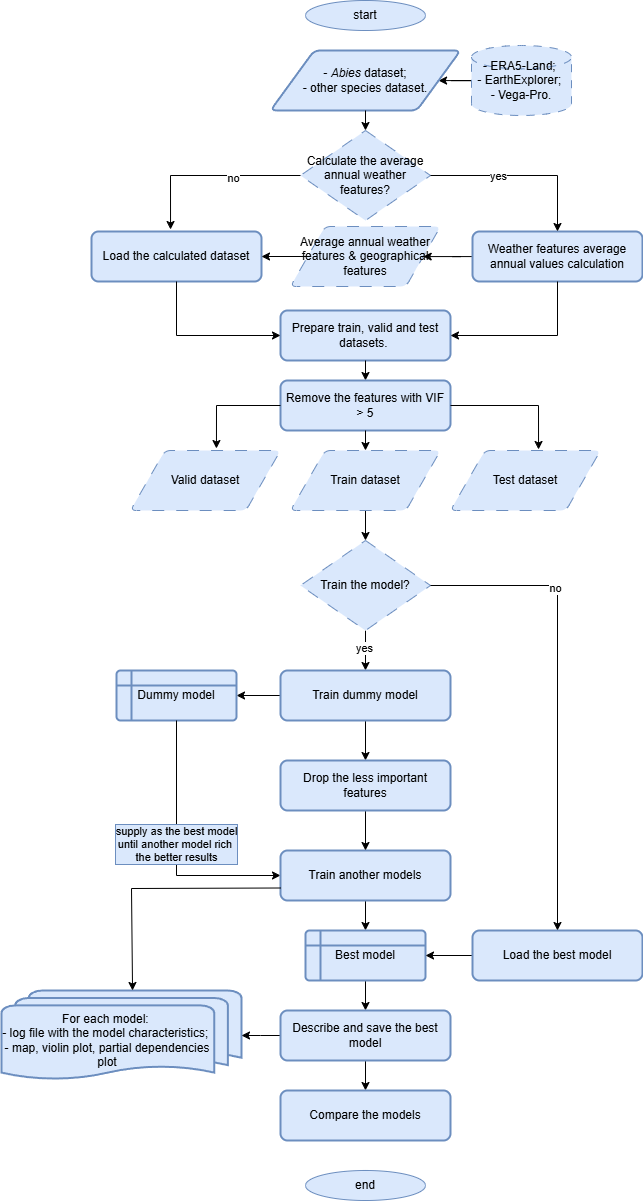

The diagram above was exported from draw.io. Its source (the exported page's mxGraphModel, read from the mxfile embedded in the PNG):
<mxGraphModel dx="2102" dy="1277" grid="1" gridSize="10" guides="1" tooltips="1" connect="1" arrows="1" fold="1" page="1" pageScale="1" pageWidth="827" pageHeight="1169" math="0" shadow="0">
  <root>
    <mxCell id="0" />
    <mxCell id="1" parent="0" />
    <mxCell id="W97imSr3Oh1hHIhS6Gzf-1" parent="1" style="ellipse;whiteSpace=wrap;html=1;fillColor=#dae8fc;strokeColor=#6c8ebf;" value="start" vertex="1">
      <mxGeometry height="30" width="120" x="354" y="10" as="geometry" />
    </mxCell>
    <mxCell id="W97imSr3Oh1hHIhS6Gzf-5" edge="1" parent="1" source="W97imSr3Oh1hHIhS6Gzf-4" style="edgeStyle=orthogonalEdgeStyle;rounded=0;orthogonalLoop=1;jettySize=auto;html=1;" target="W97imSr3Oh1hHIhS6Gzf-7" value="">
      <mxGeometry relative="1" as="geometry">
        <mxPoint x="489" y="90" as="targetPoint" />
      </mxGeometry>
    </mxCell>
    <mxCell id="W97imSr3Oh1hHIhS6Gzf-4" parent="1" style="strokeWidth=1;html=1;shape=mxgraph.flowchart.database;whiteSpace=wrap;shadow=0;strokeColor=#6c8ebf;dashed=1;dashPattern=8 8;fillColor=#dae8fc;" value="- ERA5-Land;&amp;nbsp;&lt;div&gt;- EarthExplorer;&amp;nbsp;&lt;/div&gt;&lt;div&gt;- Vega-Pro.&lt;/div&gt;" vertex="1">
      <mxGeometry height="70" width="100" x="520" y="55" as="geometry" />
    </mxCell>
    <mxCell id="W97imSr3Oh1hHIhS6Gzf-7" parent="1" style="shape=parallelogram;html=1;strokeWidth=2;perimeter=parallelogramPerimeter;whiteSpace=wrap;rounded=1;arcSize=12;size=0.23;align=center;fillColor=#dae8fc;strokeColor=#6c8ebf;" value="- &lt;i&gt;Abies &lt;/i&gt;dataset;&lt;div&gt;- other species dataset.&lt;/div&gt;" vertex="1">
      <mxGeometry height="60" width="190" x="319" y="60" as="geometry" />
    </mxCell>
    <mxCell id="rLYbGeF2wxdSfx8LHHcP-10" edge="1" parent="1" source="W97imSr3Oh1hHIhS6Gzf-9" style="edgeStyle=orthogonalEdgeStyle;rounded=0;orthogonalLoop=1;jettySize=auto;html=1;" target="W97imSr3Oh1hHIhS6Gzf-21" value="">
      <mxGeometry relative="1" as="geometry" />
    </mxCell>
    <mxCell id="W97imSr3Oh1hHIhS6Gzf-9" parent="1" style="rounded=1;whiteSpace=wrap;html=1;absoluteArcSize=1;arcSize=14;strokeWidth=2;fillColor=#dae8fc;strokeColor=#6c8ebf;" value="Weather features average annual values calculation" vertex="1">
      <mxGeometry height="50" width="170" x="521" y="241" as="geometry" />
    </mxCell>
    <mxCell id="W97imSr3Oh1hHIhS6Gzf-13" parent="1" style="strokeWidth=1;html=1;shape=mxgraph.flowchart.decision;whiteSpace=wrap;dashed=1;dashPattern=12 12;fillColor=#dae8fc;strokeColor=#6c8ebf;" value="Calculate the average annual weather features?" vertex="1">
      <mxGeometry height="90" width="130" x="349" y="140" as="geometry" />
    </mxCell>
    <mxCell id="W97imSr3Oh1hHIhS6Gzf-15" edge="1" parent="1" source="W97imSr3Oh1hHIhS6Gzf-7" style="endArrow=classic;html=1;rounded=0;exitX=0.5;exitY=1;exitDx=0;exitDy=0;entryX=0.5;entryY=0;entryDx=0;entryDy=0;entryPerimeter=0;" target="W97imSr3Oh1hHIhS6Gzf-13" value="">
      <mxGeometry height="50" relative="1" width="50" as="geometry">
        <mxPoint x="390" y="260" as="sourcePoint" />
        <mxPoint x="440" y="210" as="targetPoint" />
      </mxGeometry>
    </mxCell>
    <mxCell id="W97imSr3Oh1hHIhS6Gzf-16" edge="1" parent="1" source="W97imSr3Oh1hHIhS6Gzf-13" style="endArrow=classic;html=1;rounded=0;exitX=1;exitY=0.5;exitDx=0;exitDy=0;exitPerimeter=0;entryX=0.5;entryY=0;entryDx=0;entryDy=0;" target="W97imSr3Oh1hHIhS6Gzf-9" value="">
      <mxGeometry height="50" relative="1" width="50" as="geometry">
        <Array as="points">
          <mxPoint x="606" y="185" />
        </Array>
        <mxPoint x="390" y="260" as="sourcePoint" />
        <mxPoint x="550" y="240" as="targetPoint" />
      </mxGeometry>
    </mxCell>
    <mxCell id="W97imSr3Oh1hHIhS6Gzf-17" connectable="0" parent="W97imSr3Oh1hHIhS6Gzf-16" style="edgeLabel;html=1;align=center;verticalAlign=middle;resizable=0;points=[];" value="yes" vertex="1">
      <mxGeometry relative="1" x="-0.2519" as="geometry">
        <mxPoint as="offset" />
      </mxGeometry>
    </mxCell>
    <mxCell id="W97imSr3Oh1hHIhS6Gzf-18" parent="1" style="rounded=1;whiteSpace=wrap;html=1;absoluteArcSize=1;arcSize=14;strokeWidth=2;fillColor=#dae8fc;strokeColor=#6c8ebf;" value="Load the calculated dataset" vertex="1">
      <mxGeometry height="50" width="170" x="140" y="241" as="geometry" />
    </mxCell>
    <mxCell id="W97imSr3Oh1hHIhS6Gzf-19" edge="1" parent="1" source="W97imSr3Oh1hHIhS6Gzf-13" style="endArrow=classic;html=1;rounded=0;exitX=0;exitY=0.5;exitDx=0;exitDy=0;exitPerimeter=0;entryX=0.465;entryY=-0.04;entryDx=0;entryDy=0;entryPerimeter=0;" target="W97imSr3Oh1hHIhS6Gzf-18" value="">
      <mxGeometry height="50" relative="1" width="50" as="geometry">
        <Array as="points">
          <mxPoint x="219" y="185" />
        </Array>
        <mxPoint x="390" y="260" as="sourcePoint" />
        <mxPoint x="440" y="210" as="targetPoint" />
      </mxGeometry>
    </mxCell>
    <mxCell id="W97imSr3Oh1hHIhS6Gzf-20" connectable="0" parent="W97imSr3Oh1hHIhS6Gzf-19" style="edgeLabel;html=1;align=center;verticalAlign=middle;resizable=0;points=[];" value="no" vertex="1">
      <mxGeometry relative="1" x="-0.2632" y="2" as="geometry">
        <mxPoint as="offset" />
      </mxGeometry>
    </mxCell>
    <mxCell id="W97imSr3Oh1hHIhS6Gzf-21" parent="1" style="shape=parallelogram;html=1;strokeWidth=1;perimeter=parallelogramPerimeter;whiteSpace=wrap;rounded=1;arcSize=12;size=0.23;fillColor=#dae8fc;strokeColor=#6c8ebf;dashed=1;dashPattern=12 12;" value="Average annual weather features &amp;amp; geographical features" vertex="1">
      <mxGeometry height="60" width="150" x="339" y="236" as="geometry" />
    </mxCell>
    <mxCell id="W97imSr3Oh1hHIhS6Gzf-23" edge="1" parent="1" source="W97imSr3Oh1hHIhS6Gzf-21" style="endArrow=classic;html=1;rounded=0;exitX=0;exitY=0.5;exitDx=0;exitDy=0;entryX=1;entryY=0.5;entryDx=0;entryDy=0;" target="W97imSr3Oh1hHIhS6Gzf-18" value="">
      <mxGeometry height="50" relative="1" width="50" as="geometry">
        <mxPoint x="390" y="250" as="sourcePoint" />
        <mxPoint x="440" y="200" as="targetPoint" />
      </mxGeometry>
    </mxCell>
    <mxCell id="rLYbGeF2wxdSfx8LHHcP-1" parent="1" style="rounded=1;whiteSpace=wrap;html=1;absoluteArcSize=1;arcSize=14;strokeWidth=2;fillColor=#dae8fc;strokeColor=#6c8ebf;" value="Prepare train, valid and test datasets.&amp;nbsp;" vertex="1">
      <mxGeometry height="50" width="170" x="329" y="320" as="geometry" />
    </mxCell>
    <mxCell id="rLYbGeF2wxdSfx8LHHcP-2" edge="1" parent="1" source="W97imSr3Oh1hHIhS6Gzf-18" style="endArrow=classic;html=1;rounded=0;exitX=0.5;exitY=1;exitDx=0;exitDy=0;entryX=0;entryY=0.5;entryDx=0;entryDy=0;" target="rLYbGeF2wxdSfx8LHHcP-1" value="">
      <mxGeometry height="50" relative="1" width="50" as="geometry">
        <Array as="points">
          <mxPoint x="225" y="345" />
        </Array>
        <mxPoint x="390" y="350" as="sourcePoint" />
        <mxPoint x="440" y="300" as="targetPoint" />
      </mxGeometry>
    </mxCell>
    <mxCell id="rLYbGeF2wxdSfx8LHHcP-4" edge="1" parent="1" source="W97imSr3Oh1hHIhS6Gzf-9" style="endArrow=classic;html=1;rounded=0;exitX=0.5;exitY=1;exitDx=0;exitDy=0;entryX=1;entryY=0.5;entryDx=0;entryDy=0;" target="rLYbGeF2wxdSfx8LHHcP-1" value="">
      <mxGeometry height="50" relative="1" width="50" as="geometry">
        <Array as="points">
          <mxPoint x="606" y="345" />
        </Array>
        <mxPoint x="390" y="350" as="sourcePoint" />
        <mxPoint x="440" y="300" as="targetPoint" />
      </mxGeometry>
    </mxCell>
    <mxCell id="rLYbGeF2wxdSfx8LHHcP-7" edge="1" parent="1" source="rLYbGeF2wxdSfx8LHHcP-1" style="endArrow=classic;html=1;rounded=0;exitX=0.5;exitY=1;exitDx=0;exitDy=0;entryX=0.5;entryY=0;entryDx=0;entryDy=0;" target="rLYbGeF2wxdSfx8LHHcP-8" value="">
      <mxGeometry height="50" relative="1" width="50" as="geometry">
        <mxPoint x="390" y="340" as="sourcePoint" />
        <mxPoint x="440" y="290" as="targetPoint" />
      </mxGeometry>
    </mxCell>
    <mxCell id="rLYbGeF2wxdSfx8LHHcP-8" parent="1" style="rounded=1;whiteSpace=wrap;html=1;absoluteArcSize=1;arcSize=14;strokeWidth=2;fillColor=#dae8fc;strokeColor=#6c8ebf;" value="Remove the features with VIF &amp;gt; 5" vertex="1">
      <mxGeometry height="50" width="170" x="329" y="390" as="geometry" />
    </mxCell>
    <mxCell id="rLYbGeF2wxdSfx8LHHcP-11" parent="1" style="shape=parallelogram;html=1;strokeWidth=1;perimeter=parallelogramPerimeter;whiteSpace=wrap;rounded=1;arcSize=12;size=0.23;fillColor=#dae8fc;strokeColor=#6c8ebf;dashed=1;dashPattern=12 12;" value="Test dataset" vertex="1">
      <mxGeometry height="60" width="150" x="499" y="460" as="geometry" />
    </mxCell>
    <mxCell id="rLYbGeF2wxdSfx8LHHcP-20" edge="1" parent="1" source="rLYbGeF2wxdSfx8LHHcP-12" style="edgeStyle=orthogonalEdgeStyle;rounded=0;orthogonalLoop=1;jettySize=auto;html=1;" target="rLYbGeF2wxdSfx8LHHcP-19" value="">
      <mxGeometry relative="1" as="geometry" />
    </mxCell>
    <mxCell id="rLYbGeF2wxdSfx8LHHcP-12" parent="1" style="shape=parallelogram;html=1;strokeWidth=1;perimeter=parallelogramPerimeter;whiteSpace=wrap;rounded=1;arcSize=12;size=0.23;fillColor=#dae8fc;strokeColor=#6c8ebf;dashed=1;dashPattern=12 12;" value="Train dataset" vertex="1">
      <mxGeometry height="60" width="150" x="339" y="460" as="geometry" />
    </mxCell>
    <mxCell id="rLYbGeF2wxdSfx8LHHcP-13" parent="1" style="shape=parallelogram;html=1;strokeWidth=1;perimeter=parallelogramPerimeter;whiteSpace=wrap;rounded=1;arcSize=12;size=0.23;fillColor=#dae8fc;strokeColor=#6c8ebf;dashed=1;dashPattern=12 12;" value="Valid dataset" vertex="1">
      <mxGeometry height="60" width="150" x="179" y="460" as="geometry" />
    </mxCell>
    <mxCell id="rLYbGeF2wxdSfx8LHHcP-15" edge="1" parent="1" source="rLYbGeF2wxdSfx8LHHcP-8" style="endArrow=classic;html=1;rounded=0;exitX=0.5;exitY=1;exitDx=0;exitDy=0;entryX=0.5;entryY=0;entryDx=0;entryDy=0;" target="rLYbGeF2wxdSfx8LHHcP-12" value="">
      <mxGeometry height="50" relative="1" width="50" as="geometry">
        <mxPoint x="390" y="390" as="sourcePoint" />
        <mxPoint x="440" y="340" as="targetPoint" />
      </mxGeometry>
    </mxCell>
    <mxCell id="rLYbGeF2wxdSfx8LHHcP-17" edge="1" parent="1" source="rLYbGeF2wxdSfx8LHHcP-8" style="endArrow=classic;html=1;rounded=0;exitX=0;exitY=0.5;exitDx=0;exitDy=0;entryX=0.573;entryY=-0.033;entryDx=0;entryDy=0;entryPerimeter=0;" target="rLYbGeF2wxdSfx8LHHcP-13" value="">
      <mxGeometry height="50" relative="1" width="50" as="geometry">
        <Array as="points">
          <mxPoint x="265" y="415" />
        </Array>
        <mxPoint x="390" y="390" as="sourcePoint" />
        <mxPoint x="440" y="340" as="targetPoint" />
      </mxGeometry>
    </mxCell>
    <mxCell id="rLYbGeF2wxdSfx8LHHcP-18" edge="1" parent="1" source="rLYbGeF2wxdSfx8LHHcP-8" style="endArrow=classic;html=1;rounded=0;exitX=1;exitY=0.5;exitDx=0;exitDy=0;entryX=0.587;entryY=-0.017;entryDx=0;entryDy=0;entryPerimeter=0;" target="rLYbGeF2wxdSfx8LHHcP-11" value="">
      <mxGeometry height="50" relative="1" width="50" as="geometry">
        <Array as="points">
          <mxPoint x="587" y="415" />
        </Array>
        <mxPoint x="390" y="390" as="sourcePoint" />
        <mxPoint x="440" y="340" as="targetPoint" />
      </mxGeometry>
    </mxCell>
    <mxCell id="rLYbGeF2wxdSfx8LHHcP-40" edge="1" parent="1" source="rLYbGeF2wxdSfx8LHHcP-19" style="edgeStyle=orthogonalEdgeStyle;rounded=0;orthogonalLoop=1;jettySize=auto;html=1;" target="rLYbGeF2wxdSfx8LHHcP-21" value="">
      <mxGeometry relative="1" as="geometry" />
    </mxCell>
    <mxCell id="rLYbGeF2wxdSfx8LHHcP-41" connectable="0" parent="rLYbGeF2wxdSfx8LHHcP-40" style="edgeLabel;html=1;align=center;verticalAlign=middle;resizable=0;points=[];" value="yes" vertex="1">
      <mxGeometry relative="1" x="-0.15" y="-2" as="geometry">
        <mxPoint as="offset" />
      </mxGeometry>
    </mxCell>
    <mxCell id="rLYbGeF2wxdSfx8LHHcP-19" parent="1" style="strokeWidth=1;html=1;shape=mxgraph.flowchart.decision;whiteSpace=wrap;dashed=1;dashPattern=12 12;fillColor=#dae8fc;strokeColor=#6c8ebf;" value="Train the model?" vertex="1">
      <mxGeometry height="90" width="130" x="349" y="550" as="geometry" />
    </mxCell>
    <mxCell id="rLYbGeF2wxdSfx8LHHcP-24" edge="1" parent="1" source="rLYbGeF2wxdSfx8LHHcP-21" style="edgeStyle=orthogonalEdgeStyle;rounded=0;orthogonalLoop=1;jettySize=auto;html=1;" target="rLYbGeF2wxdSfx8LHHcP-23" value="">
      <mxGeometry relative="1" as="geometry" />
    </mxCell>
    <mxCell id="rLYbGeF2wxdSfx8LHHcP-48" edge="1" parent="1" source="rLYbGeF2wxdSfx8LHHcP-21" style="edgeStyle=orthogonalEdgeStyle;rounded=0;orthogonalLoop=1;jettySize=auto;html=1;" target="rLYbGeF2wxdSfx8LHHcP-47" value="">
      <mxGeometry relative="1" as="geometry" />
    </mxCell>
    <mxCell id="rLYbGeF2wxdSfx8LHHcP-21" parent="1" style="rounded=1;whiteSpace=wrap;html=1;absoluteArcSize=1;arcSize=14;strokeWidth=2;fillColor=#dae8fc;strokeColor=#6c8ebf;" value="Train dummy model" vertex="1">
      <mxGeometry height="50" width="170" x="329" y="680" as="geometry" />
    </mxCell>
    <mxCell id="rLYbGeF2wxdSfx8LHHcP-23" parent="1" style="shape=internalStorage;whiteSpace=wrap;html=1;dx=15;dy=15;rounded=1;arcSize=8;strokeWidth=2;fillColor=#dae8fc;strokeColor=#6c8ebf;" value="Dummy model" vertex="1">
      <mxGeometry height="50" width="120" x="165" y="680" as="geometry" />
    </mxCell>
    <mxCell id="rLYbGeF2wxdSfx8LHHcP-30" edge="1" parent="1" source="rLYbGeF2wxdSfx8LHHcP-23" style="endArrow=classic;html=1;rounded=0;exitX=0.5;exitY=1;exitDx=0;exitDy=0;entryX=0;entryY=0.5;entryDx=0;entryDy=0;" target="rLYbGeF2wxdSfx8LHHcP-35" value="">
      <mxGeometry height="50" relative="1" width="50" as="geometry">
        <Array as="points">
          <mxPoint x="225" y="885" />
        </Array>
        <mxPoint x="390" y="640" as="sourcePoint" />
        <mxPoint x="349" y="805" as="targetPoint" />
      </mxGeometry>
    </mxCell>
    <mxCell id="rLYbGeF2wxdSfx8LHHcP-31" connectable="0" parent="rLYbGeF2wxdSfx8LHHcP-30" style="edgeLabel;html=1;align=center;verticalAlign=middle;resizable=0;points=[];labelBackgroundColor=#dae8fc;labelBorderColor=#6c8ebf;" value="supply as the best model&lt;div&gt;until another model rich&amp;nbsp;&lt;/div&gt;&lt;div&gt;the better results&lt;/div&gt;" vertex="1">
      <mxGeometry relative="1" x="-0.0553" y="-1" as="geometry">
        <mxPoint as="offset" />
      </mxGeometry>
    </mxCell>
    <mxCell id="rLYbGeF2wxdSfx8LHHcP-42" edge="1" parent="1" source="rLYbGeF2wxdSfx8LHHcP-35" style="edgeStyle=orthogonalEdgeStyle;rounded=0;orthogonalLoop=1;jettySize=auto;html=1;" target="rLYbGeF2wxdSfx8LHHcP-38" value="">
      <mxGeometry relative="1" as="geometry" />
    </mxCell>
    <mxCell id="rLYbGeF2wxdSfx8LHHcP-35" parent="1" style="rounded=1;whiteSpace=wrap;html=1;absoluteArcSize=1;arcSize=14;strokeWidth=2;fillColor=#dae8fc;strokeColor=#6c8ebf;" value="Train another models" vertex="1">
      <mxGeometry height="50" width="170" x="329" y="860" as="geometry" />
    </mxCell>
    <mxCell id="rLYbGeF2wxdSfx8LHHcP-55" edge="1" parent="1" source="rLYbGeF2wxdSfx8LHHcP-38" style="edgeStyle=orthogonalEdgeStyle;rounded=0;orthogonalLoop=1;jettySize=auto;html=1;" target="rLYbGeF2wxdSfx8LHHcP-54" value="">
      <mxGeometry relative="1" as="geometry" />
    </mxCell>
    <mxCell id="rLYbGeF2wxdSfx8LHHcP-38" parent="1" style="shape=internalStorage;whiteSpace=wrap;html=1;dx=15;dy=15;rounded=1;arcSize=8;strokeWidth=2;fillColor=#dae8fc;strokeColor=#6c8ebf;" value="Best model" vertex="1">
      <mxGeometry height="50" width="120" x="354" y="940" as="geometry" />
    </mxCell>
    <mxCell id="rLYbGeF2wxdSfx8LHHcP-46" edge="1" parent="1" source="rLYbGeF2wxdSfx8LHHcP-43" style="edgeStyle=orthogonalEdgeStyle;rounded=0;orthogonalLoop=1;jettySize=auto;html=1;" target="rLYbGeF2wxdSfx8LHHcP-38" value="">
      <mxGeometry relative="1" as="geometry" />
    </mxCell>
    <mxCell id="rLYbGeF2wxdSfx8LHHcP-43" parent="1" style="rounded=1;whiteSpace=wrap;html=1;absoluteArcSize=1;arcSize=14;strokeWidth=2;fillColor=#dae8fc;strokeColor=#6c8ebf;" value="Load the best model" vertex="1">
      <mxGeometry height="50" width="170" x="521" y="940" as="geometry" />
    </mxCell>
    <mxCell id="rLYbGeF2wxdSfx8LHHcP-44" edge="1" parent="1" source="rLYbGeF2wxdSfx8LHHcP-19" style="endArrow=classic;html=1;rounded=0;exitX=1;exitY=0.5;exitDx=0;exitDy=0;exitPerimeter=0;entryX=0.5;entryY=0;entryDx=0;entryDy=0;" target="rLYbGeF2wxdSfx8LHHcP-43" value="">
      <mxGeometry height="50" relative="1" width="50" as="geometry">
        <Array as="points">
          <mxPoint x="606" y="595" />
        </Array>
        <mxPoint x="390" y="620" as="sourcePoint" />
        <mxPoint x="440" y="570" as="targetPoint" />
      </mxGeometry>
    </mxCell>
    <mxCell id="rLYbGeF2wxdSfx8LHHcP-45" connectable="0" parent="rLYbGeF2wxdSfx8LHHcP-44" style="edgeLabel;html=1;align=center;verticalAlign=middle;resizable=0;points=[];" value="no" vertex="1">
      <mxGeometry relative="1" x="-0.4541" y="-3" as="geometry">
        <mxPoint as="offset" />
      </mxGeometry>
    </mxCell>
    <mxCell id="rLYbGeF2wxdSfx8LHHcP-49" edge="1" parent="1" source="rLYbGeF2wxdSfx8LHHcP-47" style="edgeStyle=orthogonalEdgeStyle;rounded=0;orthogonalLoop=1;jettySize=auto;html=1;" target="rLYbGeF2wxdSfx8LHHcP-35" value="">
      <mxGeometry relative="1" as="geometry" />
    </mxCell>
    <mxCell id="rLYbGeF2wxdSfx8LHHcP-47" parent="1" style="rounded=1;whiteSpace=wrap;html=1;absoluteArcSize=1;arcSize=14;strokeWidth=2;fillColor=#dae8fc;strokeColor=#6c8ebf;" value="Drop the less important features" vertex="1">
      <mxGeometry height="50" width="170" x="329" y="770" as="geometry" />
    </mxCell>
    <mxCell id="rLYbGeF2wxdSfx8LHHcP-51" parent="1" style="strokeWidth=2;html=1;shape=mxgraph.flowchart.multi-document;whiteSpace=wrap;boundedLbl=1;fillColor=#dae8fc;strokeColor=#6c8ebf;" value="For each model:&amp;nbsp;&lt;div&gt;- log file with the model characteristics;&amp;nbsp;&lt;/div&gt;&lt;div&gt;- map, violin plot, partial dependencies plot&lt;/div&gt;" vertex="1">
      <mxGeometry height="90" width="240" x="50" y="1000" as="geometry" />
    </mxCell>
    <mxCell id="rLYbGeF2wxdSfx8LHHcP-52" edge="1" parent="1" source="rLYbGeF2wxdSfx8LHHcP-35" style="endArrow=classic;html=1;rounded=0;exitX=0;exitY=0.75;exitDx=0;exitDy=0;entryX=0.546;entryY=0;entryDx=0;entryDy=0;entryPerimeter=0;" target="rLYbGeF2wxdSfx8LHHcP-51" value="">
      <mxGeometry height="50" relative="1" width="50" as="geometry">
        <Array as="points">
          <mxPoint x="180" y="898" />
        </Array>
        <mxPoint x="390" y="750" as="sourcePoint" />
        <mxPoint x="440" y="700" as="targetPoint" />
      </mxGeometry>
    </mxCell>
    <mxCell id="rLYbGeF2wxdSfx8LHHcP-56" edge="1" parent="1" source="rLYbGeF2wxdSfx8LHHcP-54" style="edgeStyle=orthogonalEdgeStyle;rounded=0;orthogonalLoop=1;jettySize=auto;html=1;" target="rLYbGeF2wxdSfx8LHHcP-51" value="">
      <mxGeometry relative="1" as="geometry" />
    </mxCell>
    <mxCell id="rLYbGeF2wxdSfx8LHHcP-58" edge="1" parent="1" source="rLYbGeF2wxdSfx8LHHcP-54" style="edgeStyle=orthogonalEdgeStyle;rounded=0;orthogonalLoop=1;jettySize=auto;html=1;" target="rLYbGeF2wxdSfx8LHHcP-57" value="">
      <mxGeometry relative="1" as="geometry" />
    </mxCell>
    <mxCell id="rLYbGeF2wxdSfx8LHHcP-54" parent="1" style="rounded=1;whiteSpace=wrap;html=1;absoluteArcSize=1;arcSize=14;strokeWidth=2;fillColor=#dae8fc;strokeColor=#6c8ebf;" value="Describe and save the best model" vertex="1">
      <mxGeometry height="50" width="170" x="329" y="1020" as="geometry" />
    </mxCell>
    <mxCell id="rLYbGeF2wxdSfx8LHHcP-57" parent="1" style="rounded=1;whiteSpace=wrap;html=1;absoluteArcSize=1;arcSize=14;strokeWidth=2;fillColor=#dae8fc;strokeColor=#6c8ebf;" value="Compare the models" vertex="1">
      <mxGeometry height="50" width="170" x="329" y="1100" as="geometry" />
    </mxCell>
    <mxCell id="rLYbGeF2wxdSfx8LHHcP-59" parent="1" style="ellipse;whiteSpace=wrap;html=1;fillColor=#dae8fc;strokeColor=#6c8ebf;" value="end" vertex="1">
      <mxGeometry height="30" width="120" x="354" y="1180" as="geometry" />
    </mxCell>
  </root>
</mxGraphModel>